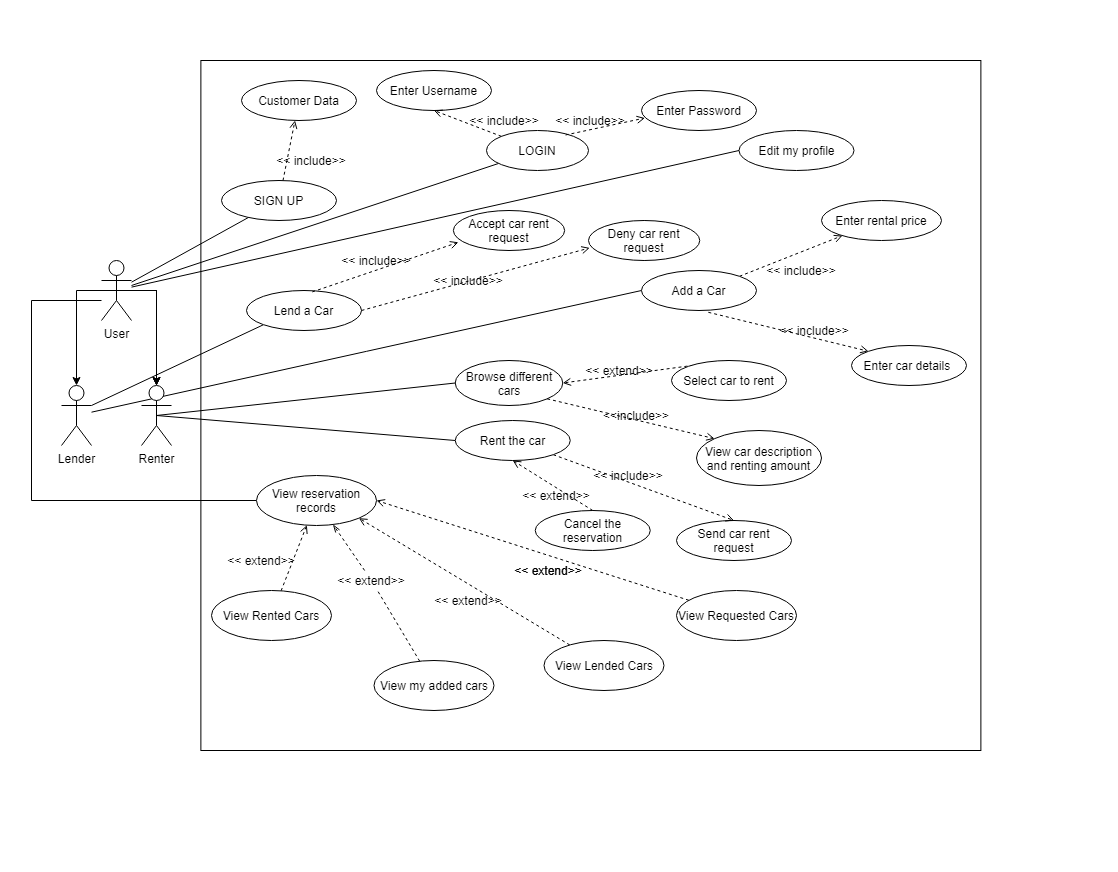

The diagram above was exported from draw.io. Its source (the exported page's mxGraphModel, read from the mxfile embedded in the PNG):
<mxGraphModel dx="1888" dy="1623" grid="1" gridSize="10" guides="1" tooltips="1" connect="1" arrows="1" fold="1" page="1" pageScale="1" pageWidth="850" pageHeight="1100" math="0" shadow="0">
  <root>
    <mxCell id="0" />
    <mxCell id="1" parent="0" />
    <mxCell id="Yb6ATS_hHU6b7QfPNoAj-1" value="" style="rounded=0;whiteSpace=wrap;html=1;fontStyle=4" parent="1" vertex="1">
      <mxGeometry x="179.38" y="30" width="780" height="690" as="geometry" />
    </mxCell>
    <mxCell id="lRm3L56NQ56wtFHTnOVd-8" style="edgeStyle=orthogonalEdgeStyle;rounded=0;orthogonalLoop=1;jettySize=auto;html=1;exitX=0.5;exitY=0.5;exitDx=0;exitDy=0;exitPerimeter=0;entryX=0.5;entryY=0;entryDx=0;entryDy=0;entryPerimeter=0;" parent="1" source="lRm3L56NQ56wtFHTnOVd-1" target="lRm3L56NQ56wtFHTnOVd-6" edge="1">
      <mxGeometry relative="1" as="geometry">
        <mxPoint x="130" y="345" as="targetPoint" />
      </mxGeometry>
    </mxCell>
    <mxCell id="lRm3L56NQ56wtFHTnOVd-10" style="edgeStyle=orthogonalEdgeStyle;rounded=0;orthogonalLoop=1;jettySize=auto;html=1;exitX=0.5;exitY=0.5;exitDx=0;exitDy=0;exitPerimeter=0;entryX=0.5;entryY=0;entryDx=0;entryDy=0;entryPerimeter=0;" parent="1" source="lRm3L56NQ56wtFHTnOVd-1" target="Yb6ATS_hHU6b7QfPNoAj-2" edge="1">
      <mxGeometry relative="1" as="geometry">
        <mxPoint x="50" y="350" as="targetPoint" />
      </mxGeometry>
    </mxCell>
    <mxCell id="Yb6ATS_hHU6b7QfPNoAj-28" style="edgeStyle=none;rounded=0;orthogonalLoop=1;jettySize=auto;html=1;endArrow=none;endFill=0;" parent="1" source="lRm3L56NQ56wtFHTnOVd-1" target="Yb6ATS_hHU6b7QfPNoAj-11" edge="1">
      <mxGeometry relative="1" as="geometry" />
    </mxCell>
    <mxCell id="Yb6ATS_hHU6b7QfPNoAj-29" style="edgeStyle=none;rounded=0;orthogonalLoop=1;jettySize=auto;html=1;endArrow=none;endFill=0;" parent="1" source="lRm3L56NQ56wtFHTnOVd-1" target="Yb6ATS_hHU6b7QfPNoAj-12" edge="1">
      <mxGeometry relative="1" as="geometry" />
    </mxCell>
    <mxCell id="lRm3L56NQ56wtFHTnOVd-15" value="" style="edgeStyle=orthogonalEdgeStyle;rounded=0;orthogonalLoop=1;jettySize=auto;html=1;" parent="1" source="lRm3L56NQ56wtFHTnOVd-1" target="lRm3L56NQ56wtFHTnOVd-6" edge="1">
      <mxGeometry relative="1" as="geometry" />
    </mxCell>
    <mxCell id="UIco_v6ycsQlpLqPQfLy-1" value="" style="edgeStyle=orthogonalEdgeStyle;rounded=0;orthogonalLoop=1;jettySize=auto;html=1;" parent="1" source="lRm3L56NQ56wtFHTnOVd-1" target="lRm3L56NQ56wtFHTnOVd-6" edge="1">
      <mxGeometry relative="1" as="geometry" />
    </mxCell>
    <mxCell id="jbJ7OcuxZB5DL0ZvBRTQ-12" style="edgeStyle=none;rounded=0;orthogonalLoop=1;jettySize=auto;html=1;entryX=0;entryY=0.5;entryDx=0;entryDy=0;endArrow=none;endFill=0;" edge="1" parent="1" source="lRm3L56NQ56wtFHTnOVd-1" target="jbJ7OcuxZB5DL0ZvBRTQ-11">
      <mxGeometry relative="1" as="geometry" />
    </mxCell>
    <mxCell id="lRm3L56NQ56wtFHTnOVd-1" value="User" style="shape=umlActor;verticalLabelPosition=bottom;verticalAlign=top;html=1;outlineConnect=0;" parent="1" vertex="1">
      <mxGeometry x="80" y="230" width="30" height="60" as="geometry" />
    </mxCell>
    <mxCell id="Yb6ATS_hHU6b7QfPNoAj-38" style="edgeStyle=none;rounded=0;orthogonalLoop=1;jettySize=auto;html=1;entryX=0;entryY=0.5;entryDx=0;entryDy=0;endArrow=none;endFill=0;" parent="1" source="Yb6ATS_hHU6b7QfPNoAj-2" target="Yb6ATS_hHU6b7QfPNoAj-30" edge="1">
      <mxGeometry relative="1" as="geometry" />
    </mxCell>
    <mxCell id="Yb6ATS_hHU6b7QfPNoAj-40" style="edgeStyle=none;rounded=0;orthogonalLoop=1;jettySize=auto;html=1;entryX=0;entryY=0.5;entryDx=0;entryDy=0;endArrow=none;endFill=0;" parent="1" target="Yb6ATS_hHU6b7QfPNoAj-36" edge="1">
      <mxGeometry relative="1" as="geometry">
        <mxPoint x="80" y="270" as="sourcePoint" />
        <Array as="points">
          <mxPoint x="10" y="270" />
          <mxPoint x="10" y="470" />
        </Array>
      </mxGeometry>
    </mxCell>
    <mxCell id="Yb6ATS_hHU6b7QfPNoAj-2" value="Lender" style="shape=umlActor;verticalLabelPosition=bottom;verticalAlign=top;html=1;outlineConnect=0;" parent="1" vertex="1">
      <mxGeometry x="40" y="355" width="30" height="60" as="geometry" />
    </mxCell>
    <mxCell id="lRm3L56NQ56wtFHTnOVd-32" style="edgeStyle=none;rounded=0;orthogonalLoop=1;jettySize=auto;html=1;exitX=0.5;exitY=0.5;exitDx=0;exitDy=0;exitPerimeter=0;entryX=0;entryY=0.5;entryDx=0;entryDy=0;endArrow=none;endFill=0;" parent="1" source="lRm3L56NQ56wtFHTnOVd-6" target="LGLEtA2ZEgfcUpEIZPyu-1" edge="1">
      <mxGeometry relative="1" as="geometry">
        <mxPoint x="319.9999999999957" y="350" as="targetPoint" />
      </mxGeometry>
    </mxCell>
    <mxCell id="lRm3L56NQ56wtFHTnOVd-34" style="edgeStyle=none;rounded=0;orthogonalLoop=1;jettySize=auto;html=1;exitX=0.5;exitY=0.5;exitDx=0;exitDy=0;exitPerimeter=0;entryX=0;entryY=0.5;entryDx=0;entryDy=0;endArrow=none;endFill=0;" parent="1" source="lRm3L56NQ56wtFHTnOVd-6" target="LGLEtA2ZEgfcUpEIZPyu-7" edge="1">
      <mxGeometry relative="1" as="geometry">
        <mxPoint x="407.49999999999955" y="410" as="targetPoint" />
      </mxGeometry>
    </mxCell>
    <mxCell id="lRm3L56NQ56wtFHTnOVd-6" value="Renter" style="shape=umlActor;verticalLabelPosition=bottom;verticalAlign=top;html=1;outlineConnect=0;" parent="1" vertex="1">
      <mxGeometry x="120" y="355" width="30" height="60" as="geometry" />
    </mxCell>
    <mxCell id="Yb6ATS_hHU6b7QfPNoAj-16" value="" style="rounded=0;orthogonalLoop=1;jettySize=auto;html=1;dashed=1;endArrow=open;endFill=0;" parent="1" source="Yb6ATS_hHU6b7QfPNoAj-11" target="Yb6ATS_hHU6b7QfPNoAj-13" edge="1">
      <mxGeometry relative="1" as="geometry" />
    </mxCell>
    <mxCell id="Yb6ATS_hHU6b7QfPNoAj-11" value="SIGN UP" style="ellipse;whiteSpace=wrap;html=1;" parent="1" vertex="1">
      <mxGeometry x="200" y="150" width="115" height="40" as="geometry" />
    </mxCell>
    <mxCell id="Yb6ATS_hHU6b7QfPNoAj-12" value="LOGIN" style="ellipse;whiteSpace=wrap;html=1;" parent="1" vertex="1">
      <mxGeometry x="465" y="100" width="102" height="40" as="geometry" />
    </mxCell>
    <mxCell id="Yb6ATS_hHU6b7QfPNoAj-13" value="Customer Data" style="ellipse;whiteSpace=wrap;html=1;" parent="1" vertex="1">
      <mxGeometry x="220" y="50" width="115" height="40" as="geometry" />
    </mxCell>
    <mxCell id="Yb6ATS_hHU6b7QfPNoAj-14" value="Enter Username" style="ellipse;whiteSpace=wrap;html=1;" parent="1" vertex="1">
      <mxGeometry x="355" y="40" width="115" height="40" as="geometry" />
    </mxCell>
    <mxCell id="Yb6ATS_hHU6b7QfPNoAj-15" value="Enter Password" style="ellipse;whiteSpace=wrap;html=1;" parent="1" vertex="1">
      <mxGeometry x="620" y="60" width="115" height="40" as="geometry" />
    </mxCell>
    <mxCell id="Yb6ATS_hHU6b7QfPNoAj-19" value="" style="rounded=0;orthogonalLoop=1;jettySize=auto;html=1;dashed=1;exitX=0;exitY=0;exitDx=0;exitDy=0;entryX=0.5;entryY=1;entryDx=0;entryDy=0;endArrow=open;endFill=0;" parent="1" source="Yb6ATS_hHU6b7QfPNoAj-12" target="Yb6ATS_hHU6b7QfPNoAj-14" edge="1">
      <mxGeometry relative="1" as="geometry">
        <mxPoint x="257.5" y="170" as="sourcePoint" />
        <mxPoint x="257.5" y="110" as="targetPoint" />
      </mxGeometry>
    </mxCell>
    <mxCell id="Yb6ATS_hHU6b7QfPNoAj-20" value="" style="rounded=0;orthogonalLoop=1;jettySize=auto;html=1;dashed=1;exitX=0.775;exitY=0.112;exitDx=0;exitDy=0;entryX=0.03;entryY=0.688;entryDx=0;entryDy=0;exitPerimeter=0;entryPerimeter=0;endArrow=open;endFill=0;" parent="1" source="Yb6ATS_hHU6b7QfPNoAj-12" target="Yb6ATS_hHU6b7QfPNoAj-15" edge="1">
      <mxGeometry relative="1" as="geometry">
        <mxPoint x="452.57359312880703" y="172.32233047033628" as="sourcePoint" />
        <mxPoint x="417.5" y="130" as="targetPoint" />
      </mxGeometry>
    </mxCell>
    <mxCell id="Yb6ATS_hHU6b7QfPNoAj-22" value="&amp;lt;&amp;lt; include&amp;gt;&amp;gt;" style="text;html=1;strokeColor=none;fillColor=none;align=center;verticalAlign=middle;whiteSpace=wrap;rounded=0;" parent="1" vertex="1">
      <mxGeometry x="250" y="120" width="80" height="20" as="geometry" />
    </mxCell>
    <mxCell id="Yb6ATS_hHU6b7QfPNoAj-26" value="&amp;lt;&amp;lt; include&amp;gt;&amp;gt;" style="text;html=1;strokeColor=none;fillColor=none;align=center;verticalAlign=middle;whiteSpace=wrap;rounded=0;" parent="1" vertex="1">
      <mxGeometry x="442.5" y="80" width="80" height="20" as="geometry" />
    </mxCell>
    <mxCell id="Yb6ATS_hHU6b7QfPNoAj-27" value="&amp;lt;&amp;lt; include&amp;gt;&amp;gt;" style="text;html=1;strokeColor=none;fillColor=none;align=center;verticalAlign=middle;whiteSpace=wrap;rounded=0;" parent="1" vertex="1">
      <mxGeometry x="529.38" y="80" width="80" height="20" as="geometry" />
    </mxCell>
    <mxCell id="lRm3L56NQ56wtFHTnOVd-25" style="edgeStyle=none;rounded=0;orthogonalLoop=1;jettySize=auto;html=1;exitX=0.581;exitY=1.045;exitDx=0;exitDy=0;entryX=0;entryY=0;entryDx=0;entryDy=0;dashed=1;endArrow=open;endFill=0;exitPerimeter=0;" parent="1" source="Yb6ATS_hHU6b7QfPNoAj-30" target="Yb6ATS_hHU6b7QfPNoAj-33" edge="1">
      <mxGeometry relative="1" as="geometry" />
    </mxCell>
    <mxCell id="lRm3L56NQ56wtFHTnOVd-26" style="edgeStyle=none;rounded=0;orthogonalLoop=1;jettySize=auto;html=1;exitX=1;exitY=0;exitDx=0;exitDy=0;dashed=1;endArrow=open;endFill=0;" parent="1" source="Yb6ATS_hHU6b7QfPNoAj-30" target="Yb6ATS_hHU6b7QfPNoAj-35" edge="1">
      <mxGeometry relative="1" as="geometry" />
    </mxCell>
    <mxCell id="Yb6ATS_hHU6b7QfPNoAj-30" value="Add a Car" style="ellipse;whiteSpace=wrap;html=1;" parent="1" vertex="1">
      <mxGeometry x="620" y="240" width="115" height="40" as="geometry" />
    </mxCell>
    <mxCell id="Yb6ATS_hHU6b7QfPNoAj-33" value="Enter car details&amp;nbsp;" style="ellipse;whiteSpace=wrap;html=1;" parent="1" vertex="1">
      <mxGeometry x="830" y="315" width="115" height="40" as="geometry" />
    </mxCell>
    <mxCell id="Yb6ATS_hHU6b7QfPNoAj-35" value="Enter rental price" style="ellipse;whiteSpace=wrap;html=1;" parent="1" vertex="1">
      <mxGeometry x="800" y="170" width="120" height="40" as="geometry" />
    </mxCell>
    <mxCell id="Yb6ATS_hHU6b7QfPNoAj-36" value="View reservation records" style="ellipse;whiteSpace=wrap;html=1;" parent="1" vertex="1">
      <mxGeometry x="235" y="445" width="120" height="50" as="geometry" />
    </mxCell>
    <mxCell id="jbJ7OcuxZB5DL0ZvBRTQ-4" style="edgeStyle=none;rounded=0;orthogonalLoop=1;jettySize=auto;html=1;dashed=1;endArrow=openThin;endFill=0;startArrow=none;" edge="1" parent="1" source="jbJ7OcuxZB5DL0ZvBRTQ-6" target="Yb6ATS_hHU6b7QfPNoAj-36">
      <mxGeometry relative="1" as="geometry" />
    </mxCell>
    <mxCell id="Yb6ATS_hHU6b7QfPNoAj-37" value="View my added cars" style="ellipse;whiteSpace=wrap;html=1;" parent="1" vertex="1">
      <mxGeometry x="352.5" y="630" width="120" height="50" as="geometry" />
    </mxCell>
    <mxCell id="lRm3L56NQ56wtFHTnOVd-14" value="Send car rent request" style="ellipse;whiteSpace=wrap;html=1;" parent="1" vertex="1">
      <mxGeometry x="655" y="490" width="115" height="40" as="geometry" />
    </mxCell>
    <mxCell id="lRm3L56NQ56wtFHTnOVd-29" value="&amp;lt;&amp;lt; include&amp;gt;&amp;gt;" style="text;html=1;strokeColor=none;fillColor=none;align=center;verticalAlign=middle;whiteSpace=wrap;rounded=0;" parent="1" vertex="1">
      <mxGeometry x="752.5" y="290" width="80" height="20" as="geometry" />
    </mxCell>
    <mxCell id="lRm3L56NQ56wtFHTnOVd-31" value="&amp;lt;&amp;lt; include&amp;gt;&amp;gt;" style="text;html=1;strokeColor=none;fillColor=none;align=center;verticalAlign=middle;whiteSpace=wrap;rounded=0;" parent="1" vertex="1">
      <mxGeometry x="740" y="230" width="80" height="20" as="geometry" />
    </mxCell>
    <mxCell id="lRm3L56NQ56wtFHTnOVd-40" style="edgeStyle=none;rounded=0;orthogonalLoop=1;jettySize=auto;html=1;exitX=0.5;exitY=0;exitDx=0;exitDy=0;entryX=1;entryY=0.5;entryDx=0;entryDy=0;endArrow=open;endFill=0;dashed=1;" parent="1" source="LGLEtA2ZEgfcUpEIZPyu-2" target="LGLEtA2ZEgfcUpEIZPyu-1" edge="1">
      <mxGeometry relative="1" as="geometry" />
    </mxCell>
    <mxCell id="LGLEtA2ZEgfcUpEIZPyu-1" value="&lt;span&gt;Browse different cars&lt;/span&gt;" style="ellipse;whiteSpace=wrap;html=1;" parent="1" vertex="1">
      <mxGeometry x="433.75" y="330" width="107.5" height="45" as="geometry" />
    </mxCell>
    <mxCell id="LGLEtA2ZEgfcUpEIZPyu-2" value="Select car to rent" style="ellipse;whiteSpace=wrap;html=1;" parent="1" vertex="1">
      <mxGeometry x="650" y="330" width="115" height="40" as="geometry" />
    </mxCell>
    <mxCell id="lRm3L56NQ56wtFHTnOVd-44" style="edgeStyle=none;rounded=0;orthogonalLoop=1;jettySize=auto;html=1;exitX=1;exitY=1;exitDx=0;exitDy=0;entryX=0;entryY=0;entryDx=0;entryDy=0;dashed=1;endArrow=open;endFill=0;" parent="1" source="LGLEtA2ZEgfcUpEIZPyu-1" target="LGLEtA2ZEgfcUpEIZPyu-3" edge="1">
      <mxGeometry relative="1" as="geometry" />
    </mxCell>
    <mxCell id="LGLEtA2ZEgfcUpEIZPyu-3" value="View car description and renting amount" style="ellipse;whiteSpace=wrap;html=1;" parent="1" vertex="1">
      <mxGeometry x="675" y="400" width="125" height="55" as="geometry" />
    </mxCell>
    <mxCell id="LGLEtA2ZEgfcUpEIZPyu-5" value="Cancel the reservation" style="ellipse;whiteSpace=wrap;html=1;" parent="1" vertex="1">
      <mxGeometry x="513.75" y="480" width="115" height="40" as="geometry" />
    </mxCell>
    <mxCell id="lRm3L56NQ56wtFHTnOVd-46" style="edgeStyle=none;rounded=0;orthogonalLoop=1;jettySize=auto;html=1;exitX=1;exitY=1;exitDx=0;exitDy=0;entryX=0.5;entryY=0;entryDx=0;entryDy=0;dashed=1;endArrow=open;endFill=0;" parent="1" source="LGLEtA2ZEgfcUpEIZPyu-7" target="lRm3L56NQ56wtFHTnOVd-14" edge="1">
      <mxGeometry relative="1" as="geometry" />
    </mxCell>
    <mxCell id="lRm3L56NQ56wtFHTnOVd-47" style="edgeStyle=none;rounded=0;orthogonalLoop=1;jettySize=auto;html=1;exitX=0.5;exitY=0;exitDx=0;exitDy=0;entryX=0.5;entryY=1;entryDx=0;entryDy=0;dashed=1;endArrow=open;endFill=0;" parent="1" source="LGLEtA2ZEgfcUpEIZPyu-5" target="LGLEtA2ZEgfcUpEIZPyu-7" edge="1">
      <mxGeometry relative="1" as="geometry" />
    </mxCell>
    <mxCell id="LGLEtA2ZEgfcUpEIZPyu-7" value="Rent the car" style="ellipse;whiteSpace=wrap;html=1;" parent="1" vertex="1">
      <mxGeometry x="433.75" y="390" width="115" height="40" as="geometry" />
    </mxCell>
    <mxCell id="lRm3L56NQ56wtFHTnOVd-41" value="&amp;lt;&amp;lt; extend&amp;gt;&amp;gt;" style="text;html=1;strokeColor=none;fillColor=none;align=center;verticalAlign=middle;whiteSpace=wrap;rounded=0;" parent="1" vertex="1">
      <mxGeometry x="557.5" y="330" width="80" height="20" as="geometry" />
    </mxCell>
    <mxCell id="lRm3L56NQ56wtFHTnOVd-45" value="&amp;lt;&amp;lt;include&amp;gt;&amp;gt;" style="text;html=1;strokeColor=none;fillColor=none;align=center;verticalAlign=middle;whiteSpace=wrap;rounded=0;" parent="1" vertex="1">
      <mxGeometry x="575" y="375" width="80" height="20" as="geometry" />
    </mxCell>
    <mxCell id="lRm3L56NQ56wtFHTnOVd-48" value="&amp;lt;&amp;lt; extend&amp;gt;&amp;gt;" style="text;html=1;strokeColor=none;fillColor=none;align=center;verticalAlign=middle;whiteSpace=wrap;rounded=0;" parent="1" vertex="1">
      <mxGeometry x="495" y="455" width="80" height="20" as="geometry" />
    </mxCell>
    <mxCell id="lRm3L56NQ56wtFHTnOVd-49" value="&amp;lt;&amp;lt; include&amp;gt;&amp;gt;" style="text;html=1;strokeColor=none;fillColor=none;align=center;verticalAlign=middle;whiteSpace=wrap;rounded=0;" parent="1" vertex="1">
      <mxGeometry x="567" y="435" width="80" height="20" as="geometry" />
    </mxCell>
    <mxCell id="hHuTDRZicficSuExza80-5" value="" style="endArrow=none;html=1;entryX=0;entryY=1;entryDx=0;entryDy=0;exitX=1;exitY=0.3333333333333333;exitDx=0;exitDy=0;exitPerimeter=0;" parent="1" source="Yb6ATS_hHU6b7QfPNoAj-2" target="hHuTDRZicficSuExza80-7" edge="1">
      <mxGeometry width="50" height="50" relative="1" as="geometry">
        <mxPoint x="80" y="370" as="sourcePoint" />
        <mxPoint x="740" y="340" as="targetPoint" />
        <Array as="points" />
      </mxGeometry>
    </mxCell>
    <mxCell id="hHuTDRZicficSuExza80-7" value="Lend a Car" style="ellipse;whiteSpace=wrap;html=1;" parent="1" vertex="1">
      <mxGeometry x="225" y="260" width="115" height="40" as="geometry" />
    </mxCell>
    <mxCell id="hHuTDRZicficSuExza80-8" value="Accept car rent request" style="ellipse;whiteSpace=wrap;html=1;" parent="1" vertex="1">
      <mxGeometry x="431.88" y="180" width="111.25" height="40" as="geometry" />
    </mxCell>
    <mxCell id="hHuTDRZicficSuExza80-9" value="&amp;lt;&amp;lt; include&amp;gt;&amp;gt;" style="text;html=1;strokeColor=none;fillColor=none;align=center;verticalAlign=middle;whiteSpace=wrap;rounded=0;" parent="1" vertex="1">
      <mxGeometry x="407" y="240" width="80" height="20" as="geometry" />
    </mxCell>
    <mxCell id="hHuTDRZicficSuExza80-11" value="Deny car rent request" style="ellipse;whiteSpace=wrap;html=1;" parent="1" vertex="1">
      <mxGeometry x="567" y="190" width="111.25" height="40" as="geometry" />
    </mxCell>
    <mxCell id="hHuTDRZicficSuExza80-19" value="&amp;lt;&amp;lt; include&amp;gt;&amp;gt;" style="text;html=1;strokeColor=none;fillColor=none;align=center;verticalAlign=middle;whiteSpace=wrap;rounded=0;" parent="1" vertex="1">
      <mxGeometry x="315" y="220" width="80" height="20" as="geometry" />
    </mxCell>
    <mxCell id="A08Fv-C0KFWBeGhjiJYm-8" value="" style="rounded=0;orthogonalLoop=1;jettySize=auto;html=1;dashed=1;exitX=0.572;exitY=0.035;exitDx=0;exitDy=0;entryX=0.045;entryY=0.795;entryDx=0;entryDy=0;endArrow=open;endFill=0;exitPerimeter=0;entryPerimeter=0;" parent="1" source="hHuTDRZicficSuExza80-7" target="hHuTDRZicficSuExza80-8" edge="1">
      <mxGeometry relative="1" as="geometry">
        <mxPoint x="472.9375541594861" y="115.85786437626905" as="sourcePoint" />
        <mxPoint x="422.5" y="90" as="targetPoint" />
      </mxGeometry>
    </mxCell>
    <mxCell id="A08Fv-C0KFWBeGhjiJYm-9" value="" style="rounded=0;orthogonalLoop=1;jettySize=auto;html=1;dashed=1;exitX=1;exitY=0.5;exitDx=0;exitDy=0;entryX=0.011;entryY=0.685;entryDx=0;entryDy=0;endArrow=open;endFill=0;entryPerimeter=0;" parent="1" source="hHuTDRZicficSuExza80-7" target="hHuTDRZicficSuExza80-11" edge="1">
      <mxGeometry relative="1" as="geometry">
        <mxPoint x="350" y="319.59999999999997" as="sourcePoint" />
        <mxPoint x="457.97624999999994" y="249.99999999999994" as="targetPoint" />
      </mxGeometry>
    </mxCell>
    <mxCell id="A08Fv-C0KFWBeGhjiJYm-15" style="rounded=0;orthogonalLoop=1;jettySize=auto;html=1;dashed=1;endArrow=open;endFill=0;" parent="1" source="hHuTDRZicficSuExza80-28" target="Yb6ATS_hHU6b7QfPNoAj-36" edge="1">
      <mxGeometry relative="1" as="geometry" />
    </mxCell>
    <mxCell id="hHuTDRZicficSuExza80-28" value="View Rented Cars" style="ellipse;whiteSpace=wrap;html=1;" parent="1" vertex="1">
      <mxGeometry x="190" y="560" width="120" height="50" as="geometry" />
    </mxCell>
    <mxCell id="A08Fv-C0KFWBeGhjiJYm-16" style="rounded=0;orthogonalLoop=1;jettySize=auto;html=1;entryX=1;entryY=1;entryDx=0;entryDy=0;dashed=1;endArrow=open;endFill=0;" parent="1" source="hHuTDRZicficSuExza80-29" target="Yb6ATS_hHU6b7QfPNoAj-36" edge="1">
      <mxGeometry relative="1" as="geometry" />
    </mxCell>
    <mxCell id="hHuTDRZicficSuExza80-29" value="View Lended Cars" style="ellipse;whiteSpace=wrap;html=1;" parent="1" vertex="1">
      <mxGeometry x="522.5" y="610" width="120" height="50" as="geometry" />
    </mxCell>
    <mxCell id="A08Fv-C0KFWBeGhjiJYm-17" style="rounded=0;orthogonalLoop=1;jettySize=auto;html=1;entryX=1;entryY=0.5;entryDx=0;entryDy=0;dashed=1;endArrow=open;endFill=0;" parent="1" source="hHuTDRZicficSuExza80-30" target="Yb6ATS_hHU6b7QfPNoAj-36" edge="1">
      <mxGeometry relative="1" as="geometry" />
    </mxCell>
    <mxCell id="hHuTDRZicficSuExza80-30" value="View Requested Cars" style="ellipse;whiteSpace=wrap;html=1;" parent="1" vertex="1">
      <mxGeometry x="655" y="560" width="120" height="50" as="geometry" />
    </mxCell>
    <mxCell id="A08Fv-C0KFWBeGhjiJYm-18" value="&amp;lt;&amp;lt; extend&amp;gt;&amp;gt;" style="text;html=1;strokeColor=none;fillColor=none;align=center;verticalAlign=middle;whiteSpace=wrap;rounded=0;" parent="1" vertex="1">
      <mxGeometry x="487" y="530" width="80" height="20" as="geometry" />
    </mxCell>
    <mxCell id="A08Fv-C0KFWBeGhjiJYm-19" value="&amp;lt;&amp;lt; extend&amp;gt;&amp;gt;" style="text;html=1;strokeColor=none;fillColor=none;align=center;verticalAlign=middle;whiteSpace=wrap;rounded=0;" parent="1" vertex="1">
      <mxGeometry x="407" y="560" width="80" height="20" as="geometry" />
    </mxCell>
    <mxCell id="A08Fv-C0KFWBeGhjiJYm-20" value="&amp;lt;&amp;lt; extend&amp;gt;&amp;gt;" style="text;html=1;strokeColor=none;fillColor=none;align=center;verticalAlign=middle;whiteSpace=wrap;rounded=0;" parent="1" vertex="1">
      <mxGeometry x="200" y="520" width="80" height="20" as="geometry" />
    </mxCell>
    <mxCell id="A08Fv-C0KFWBeGhjiJYm-22" value="" style="endArrow=none;html=1;dashed=1;strokeColor=#FFFFFF;" parent="1" edge="1">
      <mxGeometry width="50" height="50" relative="1" as="geometry">
        <mxPoint x="585" y="10" as="sourcePoint" />
        <mxPoint x="650" y="-30" as="targetPoint" />
      </mxGeometry>
    </mxCell>
    <mxCell id="A08Fv-C0KFWBeGhjiJYm-23" value="" style="endArrow=none;html=1;dashed=1;strokeColor=#FFFFFF;" parent="1" edge="1">
      <mxGeometry width="50" height="50" relative="1" as="geometry">
        <mxPoint x="1030" y="280" as="sourcePoint" />
        <mxPoint x="1095" y="240" as="targetPoint" />
      </mxGeometry>
    </mxCell>
    <mxCell id="A08Fv-C0KFWBeGhjiJYm-24" value="" style="endArrow=none;html=1;dashed=1;strokeColor=#FFFFFF;" parent="1" edge="1">
      <mxGeometry width="50" height="50" relative="1" as="geometry">
        <mxPoint x="544.38" y="840" as="sourcePoint" />
        <mxPoint x="609.38" y="800" as="targetPoint" />
      </mxGeometry>
    </mxCell>
    <mxCell id="A08Fv-C0KFWBeGhjiJYm-25" value="" style="endArrow=none;dashed=1;html=1;dashPattern=1 3;strokeWidth=2;strokeColor=#FFFFFF;" parent="1" edge="1">
      <mxGeometry width="50" height="50" relative="1" as="geometry">
        <mxPoint x="-20" y="280" as="sourcePoint" />
        <mxPoint x="30" y="230" as="targetPoint" />
      </mxGeometry>
    </mxCell>
    <mxCell id="jbJ7OcuxZB5DL0ZvBRTQ-1" style="edgeStyle=orthogonalEdgeStyle;rounded=0;orthogonalLoop=1;jettySize=auto;html=1;exitX=0.5;exitY=1;exitDx=0;exitDy=0;" edge="1" parent="1">
      <mxGeometry relative="1" as="geometry">
        <mxPoint x="660" y="680" as="sourcePoint" />
        <mxPoint x="660" y="680" as="targetPoint" />
      </mxGeometry>
    </mxCell>
    <mxCell id="jbJ7OcuxZB5DL0ZvBRTQ-5" value="&amp;lt;&amp;lt; extend&amp;gt;&amp;gt;" style="text;html=1;strokeColor=none;fillColor=none;align=center;verticalAlign=middle;whiteSpace=wrap;rounded=0;" vertex="1" parent="1">
      <mxGeometry x="487" y="530" width="80" height="20" as="geometry" />
    </mxCell>
    <mxCell id="jbJ7OcuxZB5DL0ZvBRTQ-6" value="&amp;lt;&amp;lt; extend&amp;gt;&amp;gt;" style="text;html=1;strokeColor=none;fillColor=none;align=center;verticalAlign=middle;whiteSpace=wrap;rounded=0;" vertex="1" parent="1">
      <mxGeometry x="310" y="540" width="80" height="20" as="geometry" />
    </mxCell>
    <mxCell id="jbJ7OcuxZB5DL0ZvBRTQ-8" value="" style="edgeStyle=none;rounded=0;orthogonalLoop=1;jettySize=auto;html=1;dashed=1;endArrow=none;endFill=0;" edge="1" parent="1" source="Yb6ATS_hHU6b7QfPNoAj-37" target="jbJ7OcuxZB5DL0ZvBRTQ-6">
      <mxGeometry relative="1" as="geometry">
        <mxPoint x="397.0966432895866" y="630.8378718268027" as="sourcePoint" />
        <mxPoint x="310.28889357700336" y="494.1747462542362" as="targetPoint" />
      </mxGeometry>
    </mxCell>
    <mxCell id="jbJ7OcuxZB5DL0ZvBRTQ-9" style="edgeStyle=none;rounded=0;orthogonalLoop=1;jettySize=auto;html=1;exitX=0.5;exitY=0;exitDx=0;exitDy=0;dashed=1;endArrow=openThin;endFill=0;" edge="1" parent="1" source="hHuTDRZicficSuExza80-19" target="hHuTDRZicficSuExza80-19">
      <mxGeometry relative="1" as="geometry" />
    </mxCell>
    <mxCell id="jbJ7OcuxZB5DL0ZvBRTQ-11" value="Edit my profile" style="ellipse;whiteSpace=wrap;html=1;" vertex="1" parent="1">
      <mxGeometry x="717.5" y="100" width="115" height="40" as="geometry" />
    </mxCell>
  </root>
</mxGraphModel>